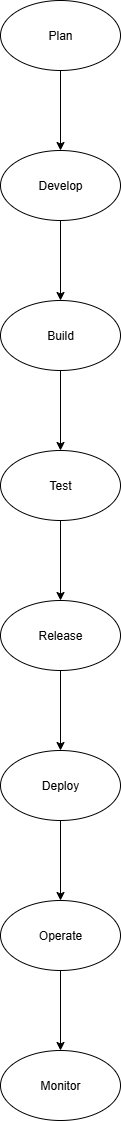

The diagram above was exported from draw.io. Its source (the exported page's mxGraphModel, read from the mxfile embedded in the PNG):
<mxGraphModel dx="1273" dy="570" grid="1" gridSize="10" guides="1" tooltips="1" connect="1" arrows="1" fold="1" page="1" pageScale="1" pageWidth="850" pageHeight="1100" math="0" shadow="0">
  <root>
    <mxCell id="0" />
    <mxCell id="1" parent="0" />
    <mxCell id="BRSz2c7E8kDn4a9Te1d7-3" value="" style="edgeStyle=orthogonalEdgeStyle;rounded=0;orthogonalLoop=1;jettySize=auto;html=1;" parent="1" source="BRSz2c7E8kDn4a9Te1d7-1" target="BRSz2c7E8kDn4a9Te1d7-2" edge="1">
      <mxGeometry relative="1" as="geometry" />
    </mxCell>
    <mxCell id="BRSz2c7E8kDn4a9Te1d7-1" value="Plan" style="ellipse;whiteSpace=wrap;html=1;" parent="1" vertex="1">
      <mxGeometry x="350" y="40" width="120" height="70" as="geometry" />
    </mxCell>
    <mxCell id="BRSz2c7E8kDn4a9Te1d7-5" value="" style="edgeStyle=orthogonalEdgeStyle;rounded=0;orthogonalLoop=1;jettySize=auto;html=1;" parent="1" source="BRSz2c7E8kDn4a9Te1d7-2" target="BRSz2c7E8kDn4a9Te1d7-4" edge="1">
      <mxGeometry relative="1" as="geometry" />
    </mxCell>
    <mxCell id="BRSz2c7E8kDn4a9Te1d7-2" value="Develop" style="ellipse;whiteSpace=wrap;html=1;" parent="1" vertex="1">
      <mxGeometry x="350" y="190" width="120" height="70" as="geometry" />
    </mxCell>
    <mxCell id="BRSz2c7E8kDn4a9Te1d7-7" value="" style="edgeStyle=orthogonalEdgeStyle;rounded=0;orthogonalLoop=1;jettySize=auto;html=1;" parent="1" source="BRSz2c7E8kDn4a9Te1d7-4" target="BRSz2c7E8kDn4a9Te1d7-6" edge="1">
      <mxGeometry relative="1" as="geometry" />
    </mxCell>
    <mxCell id="BRSz2c7E8kDn4a9Te1d7-4" value="Build" style="ellipse;whiteSpace=wrap;html=1;" parent="1" vertex="1">
      <mxGeometry x="350" y="340" width="120" height="70" as="geometry" />
    </mxCell>
    <mxCell id="BRSz2c7E8kDn4a9Te1d7-9" value="" style="edgeStyle=orthogonalEdgeStyle;rounded=0;orthogonalLoop=1;jettySize=auto;html=1;" parent="1" source="BRSz2c7E8kDn4a9Te1d7-6" target="BRSz2c7E8kDn4a9Te1d7-8" edge="1">
      <mxGeometry relative="1" as="geometry" />
    </mxCell>
    <mxCell id="BRSz2c7E8kDn4a9Te1d7-6" value="Test" style="ellipse;whiteSpace=wrap;html=1;" parent="1" vertex="1">
      <mxGeometry x="350" y="490" width="120" height="70" as="geometry" />
    </mxCell>
    <mxCell id="BRSz2c7E8kDn4a9Te1d7-11" value="" style="edgeStyle=orthogonalEdgeStyle;rounded=0;orthogonalLoop=1;jettySize=auto;html=1;" parent="1" source="BRSz2c7E8kDn4a9Te1d7-8" target="BRSz2c7E8kDn4a9Te1d7-10" edge="1">
      <mxGeometry relative="1" as="geometry" />
    </mxCell>
    <mxCell id="BRSz2c7E8kDn4a9Te1d7-8" value="Release" style="ellipse;whiteSpace=wrap;html=1;" parent="1" vertex="1">
      <mxGeometry x="350" y="640" width="120" height="70" as="geometry" />
    </mxCell>
    <mxCell id="BRSz2c7E8kDn4a9Te1d7-13" value="" style="edgeStyle=orthogonalEdgeStyle;rounded=0;orthogonalLoop=1;jettySize=auto;html=1;" parent="1" source="BRSz2c7E8kDn4a9Te1d7-10" target="BRSz2c7E8kDn4a9Te1d7-12" edge="1">
      <mxGeometry relative="1" as="geometry" />
    </mxCell>
    <mxCell id="BRSz2c7E8kDn4a9Te1d7-10" value="Deploy" style="ellipse;whiteSpace=wrap;html=1;" parent="1" vertex="1">
      <mxGeometry x="350" y="790" width="120" height="70" as="geometry" />
    </mxCell>
    <mxCell id="BRSz2c7E8kDn4a9Te1d7-15" value="" style="edgeStyle=orthogonalEdgeStyle;rounded=0;orthogonalLoop=1;jettySize=auto;html=1;" parent="1" source="BRSz2c7E8kDn4a9Te1d7-12" target="BRSz2c7E8kDn4a9Te1d7-14" edge="1">
      <mxGeometry relative="1" as="geometry" />
    </mxCell>
    <mxCell id="BRSz2c7E8kDn4a9Te1d7-12" value="Operate" style="ellipse;whiteSpace=wrap;html=1;" parent="1" vertex="1">
      <mxGeometry x="350" y="940" width="120" height="70" as="geometry" />
    </mxCell>
    <mxCell id="BRSz2c7E8kDn4a9Te1d7-14" value="Monitor" style="ellipse;whiteSpace=wrap;html=1;" parent="1" vertex="1">
      <mxGeometry x="350" y="1090" width="120" height="70" as="geometry" />
    </mxCell>
  </root>
</mxGraphModel>